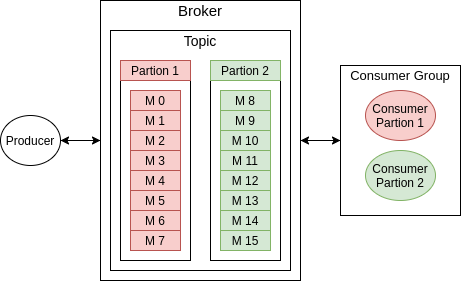

The diagram above was exported from draw.io. Its source (the exported page's mxGraphModel, read from the mxfile embedded in the PNG):
<mxGraphModel dx="612" dy="399" grid="1" gridSize="10" guides="1" tooltips="1" connect="1" arrows="1" fold="1" page="1" pageScale="1" pageWidth="827" pageHeight="1169" math="0" shadow="0">
  <root>
    <mxCell id="0" />
    <mxCell id="1" parent="0" />
    <mxCell id="WY3x7xfUrxsP43oNKsCs-65" style="edgeStyle=orthogonalEdgeStyle;rounded=0;orthogonalLoop=1;jettySize=auto;html=1;entryX=1;entryY=0.5;entryDx=0;entryDy=0;" edge="1" parent="1" source="WY3x7xfUrxsP43oNKsCs-23" target="WY3x7xfUrxsP43oNKsCs-63">
      <mxGeometry relative="1" as="geometry" />
    </mxCell>
    <mxCell id="WY3x7xfUrxsP43oNKsCs-75" style="edgeStyle=orthogonalEdgeStyle;rounded=0;orthogonalLoop=1;jettySize=auto;html=1;entryX=0;entryY=0.5;entryDx=0;entryDy=0;" edge="1" parent="1" source="WY3x7xfUrxsP43oNKsCs-23" target="WY3x7xfUrxsP43oNKsCs-67">
      <mxGeometry relative="1" as="geometry" />
    </mxCell>
    <mxCell id="WY3x7xfUrxsP43oNKsCs-23" value="" style="rounded=0;whiteSpace=wrap;html=1;" vertex="1" parent="1">
      <mxGeometry x="200" y="40" width="200" height="280" as="geometry" />
    </mxCell>
    <mxCell id="WY3x7xfUrxsP43oNKsCs-24" value="&lt;font style=&quot;font-size: 15px&quot;&gt;Broker&lt;/font&gt;" style="text;html=1;strokeColor=none;fillColor=none;align=center;verticalAlign=middle;whiteSpace=wrap;rounded=0;" vertex="1" parent="1">
      <mxGeometry x="280" y="40" width="40" height="20" as="geometry" />
    </mxCell>
    <mxCell id="WY3x7xfUrxsP43oNKsCs-25" value="" style="rounded=0;whiteSpace=wrap;html=1;" vertex="1" parent="1">
      <mxGeometry x="210" y="70" width="180" height="240" as="geometry" />
    </mxCell>
    <mxCell id="WY3x7xfUrxsP43oNKsCs-26" value="&lt;font style=&quot;font-size: 14px&quot;&gt;Topic&lt;/font&gt;" style="text;html=1;strokeColor=none;fillColor=none;align=center;verticalAlign=middle;whiteSpace=wrap;rounded=0;" vertex="1" parent="1">
      <mxGeometry x="280" y="70" width="40" height="20" as="geometry" />
    </mxCell>
    <mxCell id="WY3x7xfUrxsP43oNKsCs-27" value="" style="rounded=0;whiteSpace=wrap;html=1;" vertex="1" parent="1">
      <mxGeometry x="220" y="100" width="70" height="200" as="geometry" />
    </mxCell>
    <mxCell id="WY3x7xfUrxsP43oNKsCs-28" value="" style="rounded=0;whiteSpace=wrap;html=1;" vertex="1" parent="1">
      <mxGeometry x="310" y="100" width="70" height="200" as="geometry" />
    </mxCell>
    <mxCell id="WY3x7xfUrxsP43oNKsCs-29" value="Partion 1" style="text;html=1;strokeColor=#b85450;fillColor=#f8cecc;align=center;verticalAlign=middle;whiteSpace=wrap;rounded=0;" vertex="1" parent="1">
      <mxGeometry x="220" y="100" width="70" height="20" as="geometry" />
    </mxCell>
    <mxCell id="WY3x7xfUrxsP43oNKsCs-30" value="Partion 2" style="text;html=1;strokeColor=#82b366;fillColor=#d5e8d4;align=center;verticalAlign=middle;whiteSpace=wrap;rounded=0;" vertex="1" parent="1">
      <mxGeometry x="310" y="100" width="70" height="20" as="geometry" />
    </mxCell>
    <mxCell id="WY3x7xfUrxsP43oNKsCs-31" value="" style="rounded=0;whiteSpace=wrap;html=1;fillColor=#f8cecc;strokeColor=#b85450;" vertex="1" parent="1">
      <mxGeometry x="230" y="130" width="50" height="20" as="geometry" />
    </mxCell>
    <mxCell id="WY3x7xfUrxsP43oNKsCs-32" value="" style="rounded=0;whiteSpace=wrap;html=1;fillColor=#f8cecc;strokeColor=#b85450;" vertex="1" parent="1">
      <mxGeometry x="230" y="150" width="50" height="20" as="geometry" />
    </mxCell>
    <mxCell id="WY3x7xfUrxsP43oNKsCs-33" value="" style="rounded=0;whiteSpace=wrap;html=1;fillColor=#f8cecc;strokeColor=#b85450;" vertex="1" parent="1">
      <mxGeometry x="230" y="170" width="50" height="20" as="geometry" />
    </mxCell>
    <mxCell id="WY3x7xfUrxsP43oNKsCs-34" value="" style="rounded=0;whiteSpace=wrap;html=1;fillColor=#f8cecc;strokeColor=#b85450;" vertex="1" parent="1">
      <mxGeometry x="230" y="190" width="50" height="20" as="geometry" />
    </mxCell>
    <mxCell id="WY3x7xfUrxsP43oNKsCs-35" value="" style="rounded=0;whiteSpace=wrap;html=1;fillColor=#f8cecc;strokeColor=#b85450;" vertex="1" parent="1">
      <mxGeometry x="230" y="210" width="50" height="20" as="geometry" />
    </mxCell>
    <mxCell id="WY3x7xfUrxsP43oNKsCs-36" value="" style="rounded=0;whiteSpace=wrap;html=1;fillColor=#f8cecc;strokeColor=#b85450;" vertex="1" parent="1">
      <mxGeometry x="230" y="230" width="50" height="20" as="geometry" />
    </mxCell>
    <mxCell id="WY3x7xfUrxsP43oNKsCs-37" value="" style="rounded=0;whiteSpace=wrap;html=1;fillColor=#f8cecc;strokeColor=#b85450;" vertex="1" parent="1">
      <mxGeometry x="230" y="250" width="50" height="20" as="geometry" />
    </mxCell>
    <mxCell id="WY3x7xfUrxsP43oNKsCs-38" value="" style="rounded=0;whiteSpace=wrap;html=1;fillColor=#f8cecc;strokeColor=#b85450;" vertex="1" parent="1">
      <mxGeometry x="230" y="270" width="50" height="20" as="geometry" />
    </mxCell>
    <mxCell id="WY3x7xfUrxsP43oNKsCs-39" value="" style="rounded=0;whiteSpace=wrap;html=1;fillColor=#d5e8d4;strokeColor=#82b366;" vertex="1" parent="1">
      <mxGeometry x="320" y="130" width="50" height="20" as="geometry" />
    </mxCell>
    <mxCell id="WY3x7xfUrxsP43oNKsCs-40" value="" style="rounded=0;whiteSpace=wrap;html=1;fillColor=#d5e8d4;strokeColor=#82b366;" vertex="1" parent="1">
      <mxGeometry x="320" y="150" width="50" height="20" as="geometry" />
    </mxCell>
    <mxCell id="WY3x7xfUrxsP43oNKsCs-41" value="" style="rounded=0;whiteSpace=wrap;html=1;fillColor=#d5e8d4;strokeColor=#82b366;" vertex="1" parent="1">
      <mxGeometry x="320" y="170" width="50" height="20" as="geometry" />
    </mxCell>
    <mxCell id="WY3x7xfUrxsP43oNKsCs-42" value="" style="rounded=0;whiteSpace=wrap;html=1;fillColor=#d5e8d4;strokeColor=#82b366;" vertex="1" parent="1">
      <mxGeometry x="320" y="190" width="50" height="20" as="geometry" />
    </mxCell>
    <mxCell id="WY3x7xfUrxsP43oNKsCs-43" value="" style="rounded=0;whiteSpace=wrap;html=1;fillColor=#d5e8d4;strokeColor=#82b366;" vertex="1" parent="1">
      <mxGeometry x="320" y="210" width="50" height="20" as="geometry" />
    </mxCell>
    <mxCell id="WY3x7xfUrxsP43oNKsCs-44" value="" style="rounded=0;whiteSpace=wrap;html=1;fillColor=#d5e8d4;strokeColor=#82b366;" vertex="1" parent="1">
      <mxGeometry x="320" y="230" width="50" height="20" as="geometry" />
    </mxCell>
    <mxCell id="WY3x7xfUrxsP43oNKsCs-45" value="" style="rounded=0;whiteSpace=wrap;html=1;fillColor=#d5e8d4;strokeColor=#82b366;" vertex="1" parent="1">
      <mxGeometry x="320" y="250" width="50" height="20" as="geometry" />
    </mxCell>
    <mxCell id="WY3x7xfUrxsP43oNKsCs-46" value="" style="rounded=0;whiteSpace=wrap;html=1;fillColor=#d5e8d4;strokeColor=#82b366;" vertex="1" parent="1">
      <mxGeometry x="320" y="270" width="50" height="20" as="geometry" />
    </mxCell>
    <mxCell id="WY3x7xfUrxsP43oNKsCs-47" value="M 0" style="text;html=1;strokeColor=none;fillColor=none;align=center;verticalAlign=middle;whiteSpace=wrap;rounded=0;" vertex="1" parent="1">
      <mxGeometry x="235" y="130" width="40" height="20" as="geometry" />
    </mxCell>
    <mxCell id="WY3x7xfUrxsP43oNKsCs-48" value="M 1" style="text;html=1;strokeColor=none;fillColor=none;align=center;verticalAlign=middle;whiteSpace=wrap;rounded=0;" vertex="1" parent="1">
      <mxGeometry x="235" y="150" width="40" height="20" as="geometry" />
    </mxCell>
    <mxCell id="WY3x7xfUrxsP43oNKsCs-49" value="M 2" style="text;html=1;strokeColor=none;fillColor=none;align=center;verticalAlign=middle;whiteSpace=wrap;rounded=0;" vertex="1" parent="1">
      <mxGeometry x="235" y="170" width="40" height="20" as="geometry" />
    </mxCell>
    <mxCell id="WY3x7xfUrxsP43oNKsCs-50" value="M 3" style="text;html=1;strokeColor=none;fillColor=none;align=center;verticalAlign=middle;whiteSpace=wrap;rounded=0;" vertex="1" parent="1">
      <mxGeometry x="235" y="190" width="40" height="20" as="geometry" />
    </mxCell>
    <mxCell id="WY3x7xfUrxsP43oNKsCs-51" value="M 8" style="text;html=1;align=center;verticalAlign=middle;whiteSpace=wrap;rounded=0;" vertex="1" parent="1">
      <mxGeometry x="325" y="130" width="40" height="20" as="geometry" />
    </mxCell>
    <mxCell id="WY3x7xfUrxsP43oNKsCs-52" value="M 9" style="text;html=1;align=center;verticalAlign=middle;whiteSpace=wrap;rounded=0;" vertex="1" parent="1">
      <mxGeometry x="325" y="150" width="40" height="20" as="geometry" />
    </mxCell>
    <mxCell id="WY3x7xfUrxsP43oNKsCs-53" value="M 10" style="text;html=1;align=center;verticalAlign=middle;whiteSpace=wrap;rounded=0;" vertex="1" parent="1">
      <mxGeometry x="325" y="170" width="40" height="20" as="geometry" />
    </mxCell>
    <mxCell id="WY3x7xfUrxsP43oNKsCs-54" value="M 11" style="text;html=1;align=center;verticalAlign=middle;whiteSpace=wrap;rounded=0;" vertex="1" parent="1">
      <mxGeometry x="325" y="190" width="40" height="20" as="geometry" />
    </mxCell>
    <mxCell id="WY3x7xfUrxsP43oNKsCs-55" value="M 4" style="text;html=1;strokeColor=none;fillColor=none;align=center;verticalAlign=middle;whiteSpace=wrap;rounded=0;" vertex="1" parent="1">
      <mxGeometry x="235" y="210" width="40" height="20" as="geometry" />
    </mxCell>
    <mxCell id="WY3x7xfUrxsP43oNKsCs-56" value="M 5" style="text;html=1;strokeColor=none;fillColor=none;align=center;verticalAlign=middle;whiteSpace=wrap;rounded=0;" vertex="1" parent="1">
      <mxGeometry x="235" y="230" width="40" height="20" as="geometry" />
    </mxCell>
    <mxCell id="WY3x7xfUrxsP43oNKsCs-57" value="M 6" style="text;html=1;strokeColor=none;fillColor=none;align=center;verticalAlign=middle;whiteSpace=wrap;rounded=0;" vertex="1" parent="1">
      <mxGeometry x="235" y="250" width="40" height="20" as="geometry" />
    </mxCell>
    <mxCell id="WY3x7xfUrxsP43oNKsCs-58" value="M 7" style="text;html=1;strokeColor=none;fillColor=none;align=center;verticalAlign=middle;whiteSpace=wrap;rounded=0;" vertex="1" parent="1">
      <mxGeometry x="235" y="270" width="40" height="20" as="geometry" />
    </mxCell>
    <mxCell id="WY3x7xfUrxsP43oNKsCs-59" value="M 12" style="text;html=1;align=center;verticalAlign=middle;whiteSpace=wrap;rounded=0;" vertex="1" parent="1">
      <mxGeometry x="325" y="210" width="40" height="20" as="geometry" />
    </mxCell>
    <mxCell id="WY3x7xfUrxsP43oNKsCs-60" value="M 13" style="text;html=1;align=center;verticalAlign=middle;whiteSpace=wrap;rounded=0;" vertex="1" parent="1">
      <mxGeometry x="325" y="230" width="40" height="20" as="geometry" />
    </mxCell>
    <mxCell id="WY3x7xfUrxsP43oNKsCs-61" value="M 14" style="text;html=1;align=center;verticalAlign=middle;whiteSpace=wrap;rounded=0;" vertex="1" parent="1">
      <mxGeometry x="325" y="250" width="40" height="20" as="geometry" />
    </mxCell>
    <mxCell id="WY3x7xfUrxsP43oNKsCs-62" value="M 15" style="text;html=1;align=center;verticalAlign=middle;whiteSpace=wrap;rounded=0;" vertex="1" parent="1">
      <mxGeometry x="325" y="270" width="40" height="20" as="geometry" />
    </mxCell>
    <mxCell id="WY3x7xfUrxsP43oNKsCs-64" style="edgeStyle=orthogonalEdgeStyle;rounded=0;orthogonalLoop=1;jettySize=auto;html=1;entryX=0;entryY=0.5;entryDx=0;entryDy=0;" edge="1" parent="1" source="WY3x7xfUrxsP43oNKsCs-63" target="WY3x7xfUrxsP43oNKsCs-23">
      <mxGeometry relative="1" as="geometry" />
    </mxCell>
    <mxCell id="WY3x7xfUrxsP43oNKsCs-63" value="Producer" style="ellipse;whiteSpace=wrap;html=1;" vertex="1" parent="1">
      <mxGeometry x="100" y="155" width="60" height="50" as="geometry" />
    </mxCell>
    <mxCell id="WY3x7xfUrxsP43oNKsCs-73" style="edgeStyle=orthogonalEdgeStyle;rounded=0;orthogonalLoop=1;jettySize=auto;html=1;entryX=1;entryY=0.5;entryDx=0;entryDy=0;" edge="1" parent="1" source="WY3x7xfUrxsP43oNKsCs-67" target="WY3x7xfUrxsP43oNKsCs-23">
      <mxGeometry relative="1" as="geometry" />
    </mxCell>
    <mxCell id="WY3x7xfUrxsP43oNKsCs-67" value="" style="rounded=0;whiteSpace=wrap;html=1;" vertex="1" parent="1">
      <mxGeometry x="440" y="105" width="120" height="150" as="geometry" />
    </mxCell>
    <mxCell id="WY3x7xfUrxsP43oNKsCs-68" value="&lt;font style=&quot;font-size: 13px&quot;&gt;Consumer Group&lt;/font&gt;" style="text;html=1;strokeColor=none;fillColor=none;align=center;verticalAlign=middle;whiteSpace=wrap;rounded=0;" vertex="1" parent="1">
      <mxGeometry x="430" y="105" width="140" height="20" as="geometry" />
    </mxCell>
    <mxCell id="WY3x7xfUrxsP43oNKsCs-69" value="Consumer&lt;br&gt;Partion 1" style="ellipse;whiteSpace=wrap;html=1;fillColor=#f8cecc;strokeColor=#b85450;" vertex="1" parent="1">
      <mxGeometry x="465" y="130" width="70" height="50" as="geometry" />
    </mxCell>
    <mxCell id="WY3x7xfUrxsP43oNKsCs-70" value="Consumer&lt;br&gt;Partion 2" style="ellipse;whiteSpace=wrap;html=1;fillColor=#d5e8d4;strokeColor=#82b366;" vertex="1" parent="1">
      <mxGeometry x="465" y="190" width="70" height="50" as="geometry" />
    </mxCell>
  </root>
</mxGraphModel>